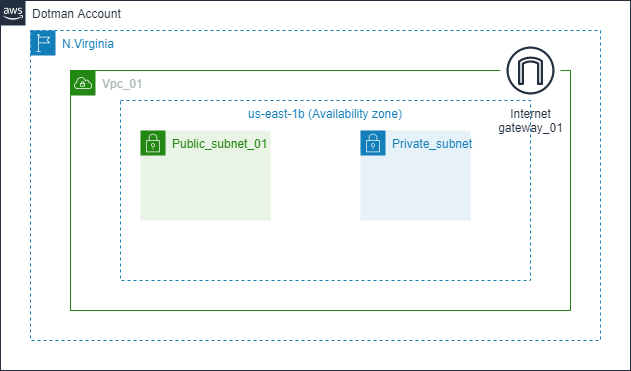

The diagram above was exported from draw.io. Its source (the exported page's mxGraphModel, read from the mxfile embedded in the PNG):
<mxGraphModel dx="868" dy="474" grid="1" gridSize="10" guides="1" tooltips="1" connect="1" arrows="1" fold="1" page="1" pageScale="1" pageWidth="827" pageHeight="1169" math="0" shadow="0">
  <root>
    <mxCell id="0" />
    <mxCell id="1" parent="0" />
    <mxCell id="NPINJ-h5W-ulwHzqkO6t-1" value="Dotman Account" style="points=[[0,0],[0.25,0],[0.5,0],[0.75,0],[1,0],[1,0.25],[1,0.5],[1,0.75],[1,1],[0.75,1],[0.5,1],[0.25,1],[0,1],[0,0.75],[0,0.5],[0,0.25]];outlineConnect=0;gradientColor=none;html=1;whiteSpace=wrap;fontSize=12;fontStyle=0;container=1;pointerEvents=0;collapsible=0;recursiveResize=0;shape=mxgraph.aws4.group;grIcon=mxgraph.aws4.group_aws_cloud_alt;strokeColor=#232F3E;fillColor=none;verticalAlign=top;align=left;spacingLeft=30;fontColor=#232F3E;dashed=0;" vertex="1" parent="1">
      <mxGeometry x="80" y="60" width="630" height="370" as="geometry" />
    </mxCell>
    <mxCell id="NPINJ-h5W-ulwHzqkO6t-2" value="N.Virginia" style="points=[[0,0],[0.25,0],[0.5,0],[0.75,0],[1,0],[1,0.25],[1,0.5],[1,0.75],[1,1],[0.75,1],[0.5,1],[0.25,1],[0,1],[0,0.75],[0,0.5],[0,0.25]];outlineConnect=0;gradientColor=none;html=1;whiteSpace=wrap;fontSize=12;fontStyle=0;container=1;pointerEvents=0;collapsible=0;recursiveResize=0;shape=mxgraph.aws4.group;grIcon=mxgraph.aws4.group_region;strokeColor=#147EBA;fillColor=none;verticalAlign=top;align=left;spacingLeft=30;fontColor=#147EBA;dashed=1;" vertex="1" parent="1">
      <mxGeometry x="110" y="90" width="570" height="310" as="geometry" />
    </mxCell>
    <mxCell id="NPINJ-h5W-ulwHzqkO6t-3" value="Vpc_01&lt;br&gt;" style="points=[[0,0],[0.25,0],[0.5,0],[0.75,0],[1,0],[1,0.25],[1,0.5],[1,0.75],[1,1],[0.75,1],[0.5,1],[0.25,1],[0,1],[0,0.75],[0,0.5],[0,0.25]];outlineConnect=0;gradientColor=none;html=1;whiteSpace=wrap;fontSize=12;fontStyle=0;container=1;pointerEvents=0;collapsible=0;recursiveResize=0;shape=mxgraph.aws4.group;grIcon=mxgraph.aws4.group_vpc;strokeColor=#248814;fillColor=none;verticalAlign=top;align=left;spacingLeft=30;fontColor=#AAB7B8;dashed=0;" vertex="1" parent="1">
      <mxGeometry x="150" y="130" width="500" height="240" as="geometry" />
    </mxCell>
    <mxCell id="NPINJ-h5W-ulwHzqkO6t-6" style="edgeStyle=orthogonalEdgeStyle;rounded=0;orthogonalLoop=1;jettySize=auto;html=1;exitX=0.5;exitY=1;exitDx=0;exitDy=0;" edge="1" parent="NPINJ-h5W-ulwHzqkO6t-3">
      <mxGeometry relative="1" as="geometry">
        <mxPoint x="85" y="180" as="sourcePoint" />
        <mxPoint x="85" y="180" as="targetPoint" />
      </mxGeometry>
    </mxCell>
    <mxCell id="NPINJ-h5W-ulwHzqkO6t-12" value="Internet&lt;br&gt;gateway_01&lt;br&gt;" style="sketch=0;outlineConnect=0;fontColor=#232F3E;gradientColor=none;strokeColor=#232F3E;fillColor=#ffffff;dashed=0;verticalLabelPosition=bottom;verticalAlign=top;align=center;html=1;fontSize=12;fontStyle=0;aspect=fixed;shape=mxgraph.aws4.resourceIcon;resIcon=mxgraph.aws4.internet_gateway;" vertex="1" parent="NPINJ-h5W-ulwHzqkO6t-3">
      <mxGeometry x="430" y="-30" width="60" height="60" as="geometry" />
    </mxCell>
    <mxCell id="NPINJ-h5W-ulwHzqkO6t-8" value="us-east-1b (Availability zone)" style="fillColor=none;strokeColor=#147EBA;dashed=1;verticalAlign=top;fontStyle=0;fontColor=#147EBA;" vertex="1" parent="1">
      <mxGeometry x="200" y="160" width="410" height="180" as="geometry" />
    </mxCell>
    <mxCell id="NPINJ-h5W-ulwHzqkO6t-9" value="Public_subnet_01" style="points=[[0,0],[0.25,0],[0.5,0],[0.75,0],[1,0],[1,0.25],[1,0.5],[1,0.75],[1,1],[0.75,1],[0.5,1],[0.25,1],[0,1],[0,0.75],[0,0.5],[0,0.25]];outlineConnect=0;gradientColor=none;html=1;whiteSpace=wrap;fontSize=12;fontStyle=0;container=1;pointerEvents=0;collapsible=0;recursiveResize=0;shape=mxgraph.aws4.group;grIcon=mxgraph.aws4.group_security_group;grStroke=0;strokeColor=#248814;fillColor=#E9F3E6;verticalAlign=top;align=left;spacingLeft=30;fontColor=#248814;dashed=0;" vertex="1" parent="1">
      <mxGeometry x="220" y="190" width="130" height="90" as="geometry" />
    </mxCell>
    <mxCell id="NPINJ-h5W-ulwHzqkO6t-10" value="Private_subnet" style="points=[[0,0],[0.25,0],[0.5,0],[0.75,0],[1,0],[1,0.25],[1,0.5],[1,0.75],[1,1],[0.75,1],[0.5,1],[0.25,1],[0,1],[0,0.75],[0,0.5],[0,0.25]];outlineConnect=0;gradientColor=none;html=1;whiteSpace=wrap;fontSize=12;fontStyle=0;container=1;pointerEvents=0;collapsible=0;recursiveResize=0;shape=mxgraph.aws4.group;grIcon=mxgraph.aws4.group_security_group;grStroke=0;strokeColor=#147EBA;fillColor=#E6F2F8;verticalAlign=top;align=left;spacingLeft=30;fontColor=#147EBA;dashed=0;" vertex="1" parent="1">
      <mxGeometry x="440" y="190" width="110" height="90" as="geometry" />
    </mxCell>
  </root>
</mxGraphModel>